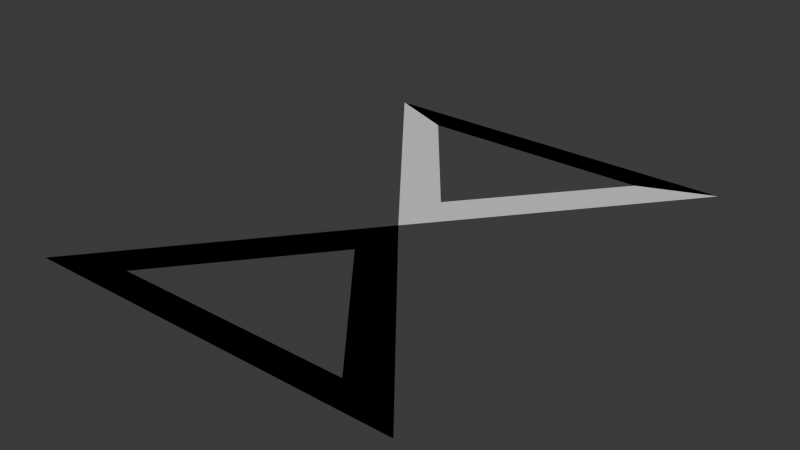 # Source: timeSymbol.blend  (saved by Blender 4.3.34; exported with 4.5.12 LTS)
import bpy
from mathutils import Matrix  # noqa: F401  (used for matrix-valued properties, if any)

bpy.ops.wm.read_factory_settings(use_empty=True)
scene = bpy.context.scene
scene.name = 'Scene'

# ---- collections
col_collection = bpy.data.collections.new('Collection'); scene.collection.children.link(col_collection)

# ---- materials (node trees are filled in below, after node groups)
mat_material_001 = bpy.data.materials.new('Material.001')

# ---- material node trees
mat_material_001.use_nodes = True; mat_material_001.node_tree.nodes.clear()
_N = mat_material_001.node_tree.nodes; _L = mat_material_001.node_tree.links
n0 = _N.new('ShaderNodeBsdfPrincipled'); n0.name = 'Principled BSDF'; n0.location = (10, 300)
n1 = _N.new('ShaderNodeOutputMaterial'); n1.name = 'Material Output'; n1.location = (300, 300)
_L.new(n0.outputs[0], n1.inputs[0])
n1.is_active_output = True

# ---- world
world_world = bpy.data.worlds.new('World'); scene.world = world_world
world_world.use_nodes = True; world_world.node_tree.nodes.clear()
_N = world_world.node_tree.nodes; _L = world_world.node_tree.links
n0 = _N.new('ShaderNodeOutputWorld'); n0.name = 'World Output'; n0.location = (300, 300)
n1 = _N.new('ShaderNodeBackground'); n1.name = 'Background'; n1.location = (10, 300)
n1.inputs[0].default_value = (0.05088, 0.05088, 0.05088, 1.0)
_L.new(n1.outputs[0], n0.inputs[0])
n0.is_active_output = True
world_world.color = (0.05088, 0.05088, 0.05088)
world_world.sun_shadow_jitter_overblur = 0.0

# ---- meshes
me_plane = bpy.data.meshes.new('Plane')
me_plane.from_pydata([(1.417, 1.747, 0.0), (-1.412, 1.759, 0.0), (0.8894, 1.533, 0.0), (-0.001659, 0.4423, 0.0), (-0.8857, 1.54, 0.0), (0.8894, 1.533, 0.0), (-0.001659, 0.4423, 0.0), (-0.8857, 1.54, 0.0), (1.417, -1.747, 0.0), (-1.412, -1.759, 0.0), (-0.003048, -0.009387, 0.0), (0.8894, -1.533, 0.0), (-0.001659, -0.4423, 0.0), (-0.8857, -1.54, 0.0), (0.8894, -1.533, 0.0), (-0.001659, -0.4423, 0.0), (-0.8857, -1.54, 0.0)], [(2, 3), (6, 7)], [(0, 1, 7, 5), (1, 0, 2, 4), (10, 0, 5, 6), (6, 3, 4, 1, 10), (8, 14, 16, 9), (9, 13, 11, 8), (10, 12, 13, 9), (8, 11, 12, 10), (9, 16, 15, 10), (10, 15, 14, 8)])
_uv = me_plane.uv_layers.new(name='UVMap')
_uv.uv.foreach_set('vector', [0.0, 0.0, 0.0, 0.0, 0.0, 0.0, 0.0, 0.0, 0.0, 0.0, 0.0, 0.0, 0.0, 0.0, 0.0, 0.0, 0.0, 0.0, 0.0, 0.0, 0.0, 0.0, 0.0, 0.0, 0.0, 0.0, 0.0, 0.0, 0.0, 0.0, 0.0, 0.0, 0.0, 0.0, 0.0, 0.0, 0.0, 0.0, 0.0, 0.0, 0.0, 0.0, 0.0, 0.0, 0.0, 0.0, 0.0, 0.0, 0.0, 0.0, 0.0, 0.0, 0.0, 0.0, 0.0, 0.0, 0.0, 0.0, 0.0, 0.0, 0.0, 0.0, 0.0, 0.0, 0.0, 0.0, 0.0, 0.0, 0.0, 0.0, 0.0, 0.0, 0.0, 0.0, 0.0, 0.0, 0.0, 0.0, 0.0, 0.0, 0.0, 0.0])
me_plane.materials.append(mat_material_001)
me_plane.update()

# ---- objects
ob_plane = bpy.data.objects.new('Plane', me_plane)

# ---- transforms, parenting, visibility, modifiers, constraints
ob_plane.location = (0.0, 0.0, 0.0)

# ---- collection membership
col_collection.objects.link(ob_plane)

# ---- scene / render settings (as saved in the file)
scene.frame_start = 1; scene.frame_end = 250; scene.frame_set(1)
scene.render.engine = 'BLENDER_EEVEE_NEXT'
bpy.context.view_layer.update()

# ---- added for rendering (the .blend has no active camera and no usable light): camera, sun
cam_auto = bpy.data.cameras.new('AutoCamera')
cam_auto.lens = 50.0
cam_auto.sensor_width = 36.0
cam_auto.clip_end = 1000.0
ob_auto_camera = bpy.data.objects.new('AutoCamera', cam_auto)
scene.collection.objects.link(ob_auto_camera)
ob_auto_camera.location = (4.17845, -5.01108, 3.34072)
ob_auto_camera.rotation_euler = (1.09748, -7.21219e-08, 0.694738)
scene.camera = ob_auto_camera
light_auto_sun = bpy.data.lights.new('AutoSun', 'SUN')
light_auto_sun.energy = 3.0
light_auto_sun.angle = 0.0523599
ob_auto_sun = bpy.data.objects.new('AutoSun', light_auto_sun)
scene.collection.objects.link(ob_auto_sun)
ob_auto_sun.rotation_euler = (0.872665, 0.174533, 0.523599)
bpy.context.view_layer.update()
